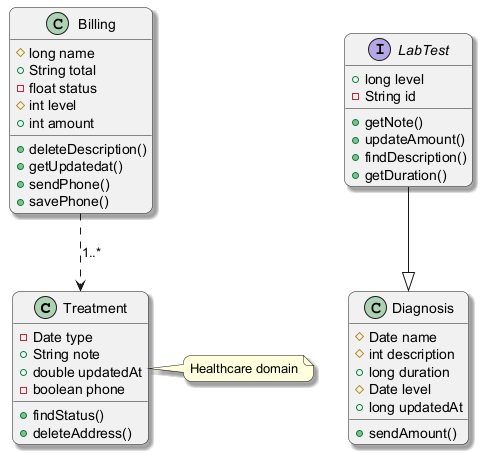

The diagram above was rendered by PlantUML. Its source (embedded in the PNG):
@startuml
skinparam backgroundColor #FFFFFF
skinparam roundCorner 15
skinparam shadowing true
class Treatment {
  -Date type
  +String note
  +double updatedAt
  -boolean phone
  +findStatus()
  +deleteAddress()
}
interface LabTest {
  +long level
  -String id
  +getNote()
  +updateAmount()
  +findDescription()
  +getDuration()
}
class Diagnosis {
  #Date name
  #int description
  +long duration
  #Date level
  +long updatedAt
  +sendAmount()
}
class Billing {
  #long name
  +String total
  -float status
  #int level
  +int amount
  +deleteDescription()
  +getUpdatedat()
  +sendPhone()
  +savePhone()
}
LabTest --|> Diagnosis
Billing ..> Treatment : "1..*"
note right of Treatment : Healthcare domain
@enduml